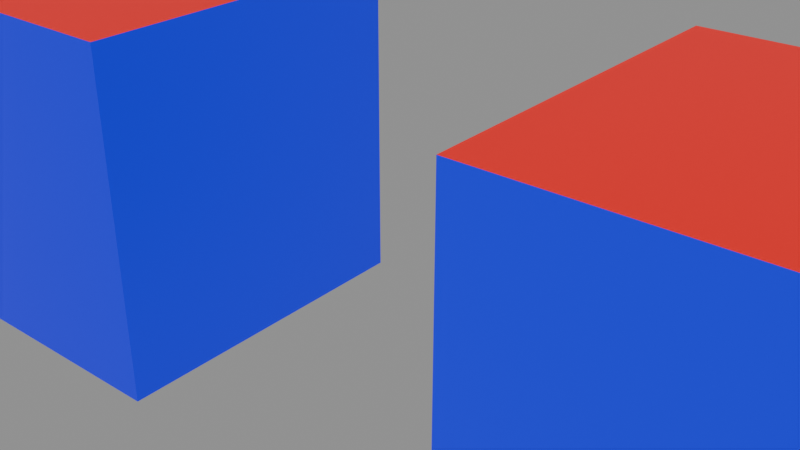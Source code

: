 # Source: instanced-slots.blend  (saved by Blender 5.2.45; exported with 4.5.12 LTS)
import bpy
from mathutils import Matrix  # noqa: F401  (used for matrix-valued properties, if any)

bpy.ops.wm.read_factory_settings(use_empty=True)
scene = bpy.context.scene
scene.name = 'Scene'

# ---- collections
col_props = bpy.data.collections.new('Props'); scene.collection.children.link(col_props)

# ---- materials (node trees are filled in below, after node groups)
mat_blue = bpy.data.materials.new('Blue')
mat_red = bpy.data.materials.new('Red')

# ---- material node trees
mat_blue.use_nodes = True; mat_blue.node_tree.nodes.clear()
_N = mat_blue.node_tree.nodes; _L = mat_blue.node_tree.links
n0 = _N.new('ShaderNodeBsdfPrincipled'); n0.name = 'Principled BSDF'; n0.location = (-200, 100)
n0.inputs[0].default_value = (0.0, 0.0, 1.0, 1.0)
n0.inputs[10].default_value = 0.005
n1 = _N.new('ShaderNodeOutputMaterial'); n1.name = 'Material Output'; n1.location = (200, 100)
_L.new(n0.outputs[0], n1.inputs[0])
n1.is_active_output = True
mat_red.use_nodes = True; mat_red.node_tree.nodes.clear()
_N = mat_red.node_tree.nodes; _L = mat_red.node_tree.links
n0 = _N.new('ShaderNodeBsdfPrincipled'); n0.name = 'Principled BSDF'; n0.location = (-200, 100)
n0.inputs[0].default_value = (1.0, 0.0, 0.0, 1.0)
n0.inputs[10].default_value = 0.005
n1 = _N.new('ShaderNodeOutputMaterial'); n1.name = 'Material Output'; n1.location = (200, 100)
_L.new(n0.outputs[0], n1.inputs[0])
n1.is_active_output = True

# ---- meshes
me_cube = bpy.data.meshes.new('Cube')
me_cube.from_pydata([(-1.0, -1.0, -1.0), (-1.0, -1.0, 1.0), (-1.0, 1.0, -1.0), (-1.0, 1.0, 1.0), (1.0, -1.0, -1.0), (1.0, -1.0, 1.0), (1.0, 1.0, -1.0), (1.0, 1.0, 1.0)], [], [(0, 1, 3, 2), (2, 3, 7, 6), (6, 7, 5, 4), (4, 5, 1, 0), (2, 6, 4, 0), (7, 3, 1, 5)])
me_cube.polygons.foreach_set('material_index', [0, 0, 0, 0, 0, 1])
_uv = me_cube.uv_layers.new(name='UVMap')
_uv.uv.foreach_set('vector', [0.375, 0.0, 0.625, 0.0, 0.625, 0.25, 0.375, 0.25, 0.375, 0.25, 0.625, 0.25, 0.625, 0.5, 0.375, 0.5, 0.375, 0.5, 0.625, 0.5, 0.625, 0.75, 0.375, 0.75, 0.375, 0.75, 0.625, 0.75, 0.625, 1.0, 0.375, 1.0, 0.125, 0.5, 0.375, 0.5, 0.375, 0.75, 0.125, 0.75, 0.625, 0.5, 0.875, 0.5, 0.875, 0.75, 0.625, 0.75])
me_cube.materials.append(mat_blue)
me_cube.materials.append(mat_red)
me_cube.update()

# ---- objects
ob_instance__2 = bpy.data.objects.new('Instance -2', None)
ob_instance_2 = bpy.data.objects.new('Instance 2', None)
ob_cube = bpy.data.objects.new('Cube', me_cube)

# ---- transforms, parenting, visibility, modifiers, constraints
ob_instance__2.location = (-2.0, 0.0, 0.0)
ob_instance__2.instance_type = 'COLLECTION'
ob_instance_2.location = (2.0, 0.0, 0.0)
ob_instance_2.instance_type = 'COLLECTION'
ob_cube.location = (0.0, 0.0, 0.0)
ob_instance__2.instance_collection = col_props
ob_instance_2.instance_collection = col_props

# ---- collection membership
scene.collection.objects.link(ob_instance__2)
scene.collection.objects.link(ob_instance_2)
col_props.objects.link(ob_cube)
def _layer_coll(name, lc=None):
    lc = lc or bpy.context.view_layer.layer_collection
    for c in lc.children:
        if c.name == name: return c
        r = _layer_coll(name, c)
        if r: return r
_layer_coll('Props').exclude = True

# ---- scene / render settings (as saved in the file)
scene.frame_start = 1; scene.frame_end = 250; scene.frame_set(1)
scene.render.engine = 'BLENDER_EEVEE_NEXT'
scene.render.bake_bias = 0.0
scene.render.bake_samples = 0
scene.render.compositor_device = 'GPU'
scene.eevee.use_volume_custom_range = False
scene.eevee.fast_gi_thickness_near = 0.1
scene.eevee.fast_gi_thickness_far = 0.0
scene.eevee.ray_tracing_options.screen_trace_thickness = 0.1
bpy.context.view_layer.update()

# ---- added for rendering (the .blend has no active camera and no usable light): camera, sun + grey world if the file has none
cam_auto = bpy.data.cameras.new('AutoCamera')
cam_auto.lens = 50.0
cam_auto.sensor_width = 36.0
cam_auto.clip_end = 1000.0
ob_auto_camera = bpy.data.objects.new('AutoCamera', cam_auto)
scene.collection.objects.link(ob_auto_camera)
ob_auto_camera.location = (3.20507, -3.84609, 2.56406)
ob_auto_camera.rotation_euler = (1.09748, -7.21219e-08, 0.694738)
scene.camera = ob_auto_camera
light_auto_sun = bpy.data.lights.new('AutoSun', 'SUN')
light_auto_sun.energy = 3.0
light_auto_sun.angle = 0.0523599
ob_auto_sun = bpy.data.objects.new('AutoSun', light_auto_sun)
scene.collection.objects.link(ob_auto_sun)
ob_auto_sun.rotation_euler = (0.872665, 0.174533, 0.523599)
if scene.world is None:
    world_auto = bpy.data.worlds.new('AutoWorld')
    world_auto.color = (0.3, 0.3, 0.3)
    scene.world = world_auto
bpy.context.view_layer.update()
